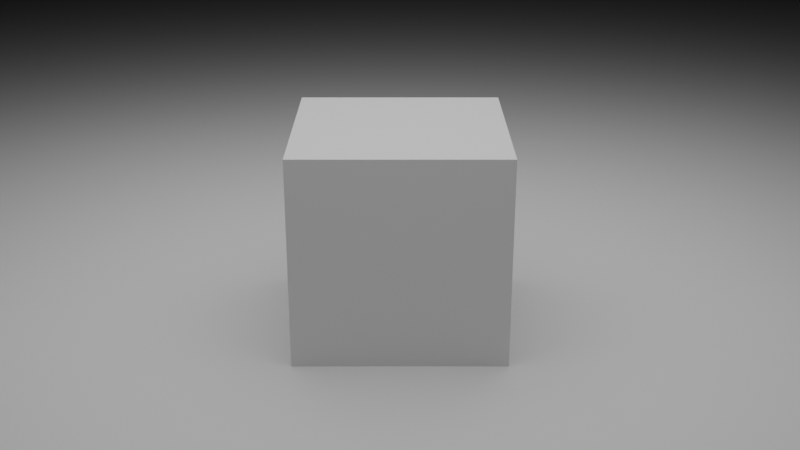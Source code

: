 # Source: default.blend  (saved by Blender 4.0.36; exported with 4.5.12 LTS)
import bpy
from mathutils import Matrix  # noqa: F401  (used for matrix-valued properties, if any)

bpy.ops.wm.read_factory_settings(use_empty=True)
scene = bpy.context.scene
scene.name = 'Scene'

# ---- collections
col_objects = bpy.data.collections.new('Objects'); scene.collection.children.link(col_objects)
col_lights = bpy.data.collections.new('Lights'); scene.collection.children.link(col_lights)
col_cameras = bpy.data.collections.new('Cameras'); scene.collection.children.link(col_cameras)

# ---- materials (node trees are filled in below, after node groups)
mat_material = bpy.data.materials.new('Material')
mat_material.alpha_threshold = 0.0
mat_material.roughness = 0.5
mat_material.line_color = (0.0, 0.0, 0.0, 1.0)

# ---- material node trees
mat_material.use_nodes = True; mat_material.node_tree.nodes.clear()
_N = mat_material.node_tree.nodes; _L = mat_material.node_tree.links
n0 = _N.new('ShaderNodeOutputMaterial'); n0.name = 'Material Output'; n0.location = (300, 300)
n1 = _N.new('ShaderNodeBsdfPrincipled'); n1.name = 'Principled BSDF'; n1.location = (10, 300)
n1.distribution = 'GGX'
n1.subsurface_method = 'RANDOM_WALK_SKIN'
n1.inputs[3].default_value = 1.45
n1.inputs[27].default_value = (0.0, 0.0, 0.0, 1.0)
n1.inputs[28].default_value = 1.0
_L.new(n1.outputs[0], n0.inputs[0])
n0.is_active_output = True

# ---- world
world_world = bpy.data.worlds.new('World'); scene.world = world_world
world_world.use_nodes = True; world_world.node_tree.nodes.clear()
_N = world_world.node_tree.nodes; _L = world_world.node_tree.links
n0 = _N.new('ShaderNodeOutputWorld'); n0.name = 'World Output'; n0.location = (300, 300)
n1 = _N.new('ShaderNodeBackground'); n1.name = 'Background'; n1.location = (10, 300)
n1.inputs[0].default_value = (0.0, 0.0, 0.0, 1.0)
_L.new(n1.outputs[0], n0.inputs[0])
n0.is_active_output = True
world_world.color = (0.05088, 0.05088, 0.05088)
world_world.use_sun_shadow = False
world_world.sun_shadow_jitter_overblur = 0.0

# ---- cameras
cam_camera = bpy.data.cameras.new('Camera')
cam_camera.passepartout_alpha = 0.8
cam_camera.clip_end = 100.0
cam_camera.ortho_scale = 7.314
cam_camera.show_safe_areas = True
cam_camera.show_name = True
cam_camera.show_composition_center = True
cam_camera.show_composition_center_diagonal = True
cam_camera.show_composition_thirds = True
cam_camera.panorama_type = 'EQUIRECTANGULAR'
cam_camera.fisheye_fov = 3.291
cam_camera.fisheye_lens = 9.42

# ---- lights
light_area = bpy.data.lights.new('Area', 'AREA')
light_area.transmission_factor = 0.0
light_area.energy = 392.7
light_area.shadow_soft_size = 10.0
light_area.shadow_maximum_resolution = 0.006
light_area.use_absolute_resolution = True
light_area.size = 10.0
light_area.size_y = 1.0

# ---- meshes
me_cube = bpy.data.meshes.new('Cube')
me_cube.from_pydata([(1.0, 1.0, 1.0), (1.0, 1.0, -1.0), (1.0, -1.0, 1.0), (1.0, -1.0, -1.0), (-1.0, 1.0, 1.0), (-1.0, 1.0, -1.0), (-1.0, -1.0, 1.0), (-1.0, -1.0, -1.0)], [], [(0, 4, 6, 2), (3, 2, 6, 7), (7, 6, 4, 5), (5, 1, 3, 7), (1, 0, 2, 3), (5, 4, 0, 1)])
_uv = me_cube.uv_layers.new(name='UVMap')
_uv.uv.foreach_set('vector', [0.625, 0.5, 0.875, 0.5, 0.875, 0.75, 0.625, 0.75, 0.375, 0.75, 0.625, 0.75, 0.625, 1.0, 0.375, 1.0, 0.375, 0.0, 0.625, 0.0, 0.625, 0.25, 0.375, 0.25, 0.125, 0.5, 0.375, 0.5, 0.375, 0.75, 0.125, 0.75, 0.375, 0.5, 0.625, 0.5, 0.625, 0.75, 0.375, 0.75, 0.375, 0.25, 0.625, 0.25, 0.625, 0.5, 0.375, 0.5])
_ca = me_cube.color_attributes.new('Attribute', 'BYTE_COLOR', 'CORNER')
_ca.data.foreach_set('color', [1.0, 1.0, 1.0, 1.0, 1.0, 1.0, 1.0, 1.0, 1.0, 1.0, 1.0, 1.0, 1.0, 1.0, 1.0, 1.0, 1.0, 1.0, 1.0, 1.0, 1.0, 1.0, 1.0, 1.0, 1.0, 1.0, 1.0, 1.0, 1.0, 1.0, 1.0, 1.0, 1.0, 1.0, 1.0, 1.0, 1.0, 1.0, 1.0, 1.0, 1.0, 1.0, 1.0, 1.0, 1.0, 1.0, 1.0, 1.0, 1.0, 1.0, 1.0, 1.0, 1.0, 1.0, 1.0, 1.0, 1.0, 1.0, 1.0, 1.0, 1.0, 1.0, 1.0, 1.0, 1.0, 1.0, 1.0, 1.0, 1.0, 1.0, 1.0, 1.0, 1.0, 1.0, 1.0, 1.0, 1.0, 1.0, 1.0, 1.0, 1.0, 1.0, 1.0, 1.0, 1.0, 1.0, 1.0, 1.0, 1.0, 1.0, 1.0, 1.0, 1.0, 1.0, 1.0, 1.0])
me_cube.materials.append(mat_material)
me_cube.use_mirror_vertex_groups = False
me_cube.update()
me_plane = bpy.data.meshes.new('Plane')
me_plane.from_pydata([(-1.0, -1.0, 0.0), (1.0, -1.0, 0.0), (-1.0, 1.0, 0.0), (1.0, 1.0, 0.0)], [], [(0, 1, 3, 2)])
_uv = me_plane.uv_layers.new(name='UVMap')
_uv.uv.foreach_set('vector', [0.0, 0.0, 1.0, 0.0, 1.0, 1.0, 0.0, 1.0])
me_plane.update()

# ---- objects
ob_cube = bpy.data.objects.new('Cube', me_cube)
ob_floor = bpy.data.objects.new('Floor', me_plane)
ob_subject = bpy.data.objects.new('Subject', None)
ob_light_target = bpy.data.objects.new('Light target', None)
ob_area = bpy.data.objects.new('Area', light_area)
ob_camera = bpy.data.objects.new('Camera', cam_camera)
ob_camera_target = bpy.data.objects.new('Camera target', None)

# ---- transforms, parenting, visibility, modifiers, constraints
ob_cube.parent = ob_subject
ob_cube.location = (0.0, 0.0, 0.0)
ob_cube.lock_rotations_4d = False
ob_cube.empty_display_type = 'ARROWS'
ob_cube.lineart.crease_threshold = 0.0
ob_floor.location = (0.0, 0.0, -1.0)
ob_floor.scale = (100.0, 100.0, 100.0)
ob_subject.location = (0.0, 0.0, 0.0)
ob_subject.empty_display_type = 'CUBE'
ob_light_target.location = (0.0, 0.0, 0.0)
_c = ob_light_target.constraints.new('COPY_LOCATION'); _c.name = 'Copy Location'
_c.target = ob_subject
ob_area.location = (0.0, 0.0, 5.0)
_c = ob_area.constraints.new('TRACK_TO'); _c.name = 'Track To'
_c.target = ob_light_target
ob_camera.location = (0.0, -10.0, 4.0)
ob_camera.lock_rotations_4d = False
ob_camera.empty_display_type = 'ARROWS'
ob_camera.color = (0.0, 0.0, 0.0, 0.0)
ob_camera.display_type = 'WIRE'
ob_camera.lineart.crease_threshold = 0.0
_c = ob_camera.constraints.new('TRACK_TO'); _c.name = 'Track To'
_c.target = ob_camera_target
ob_camera_target.location = (0.0, 0.0, 0.0)
_c = ob_camera_target.constraints.new('COPY_LOCATION'); _c.name = 'Copy Location'
_c.active = True
_c.target = ob_subject

# ---- collection membership
col_objects.objects.link(ob_cube)
col_objects.objects.link(ob_floor)
col_objects.objects.link(ob_subject)
col_lights.objects.link(ob_light_target)
col_lights.objects.link(ob_area)
col_cameras.objects.link(ob_camera)
col_cameras.objects.link(ob_camera_target)

# ---- scene / render settings (as saved in the file)
scene.camera = ob_camera
scene.frame_start = 1; scene.frame_end = 200; scene.frame_set(0)
scene.render.engine = 'CYCLES'
scene.render.fps = 60
scene.cycles.samples = 2000
scene.cycles.time_limit = 60.0
scene.cycles.sampling_pattern = 'TABULATED_SOBOL'
scene.view_settings.view_transform = 'Filmic'
bpy.context.view_layer.update()
